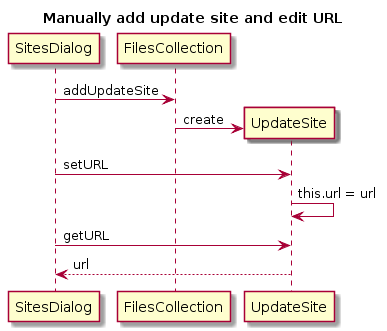

The diagram above was rendered by PlantUML. Its source (embedded in the PNG):
@startuml
title Manually add update site and edit URL 
SitesDialog -> FilesCollection : addUpdateSite
create UpdateSite
FilesCollection -> UpdateSite : create
SitesDialog -> UpdateSite : setURL
UpdateSite -> UpdateSite : this.url = url
SitesDialog -> UpdateSite : getURL
SitesDialog <-- UpdateSite : url
@enduml